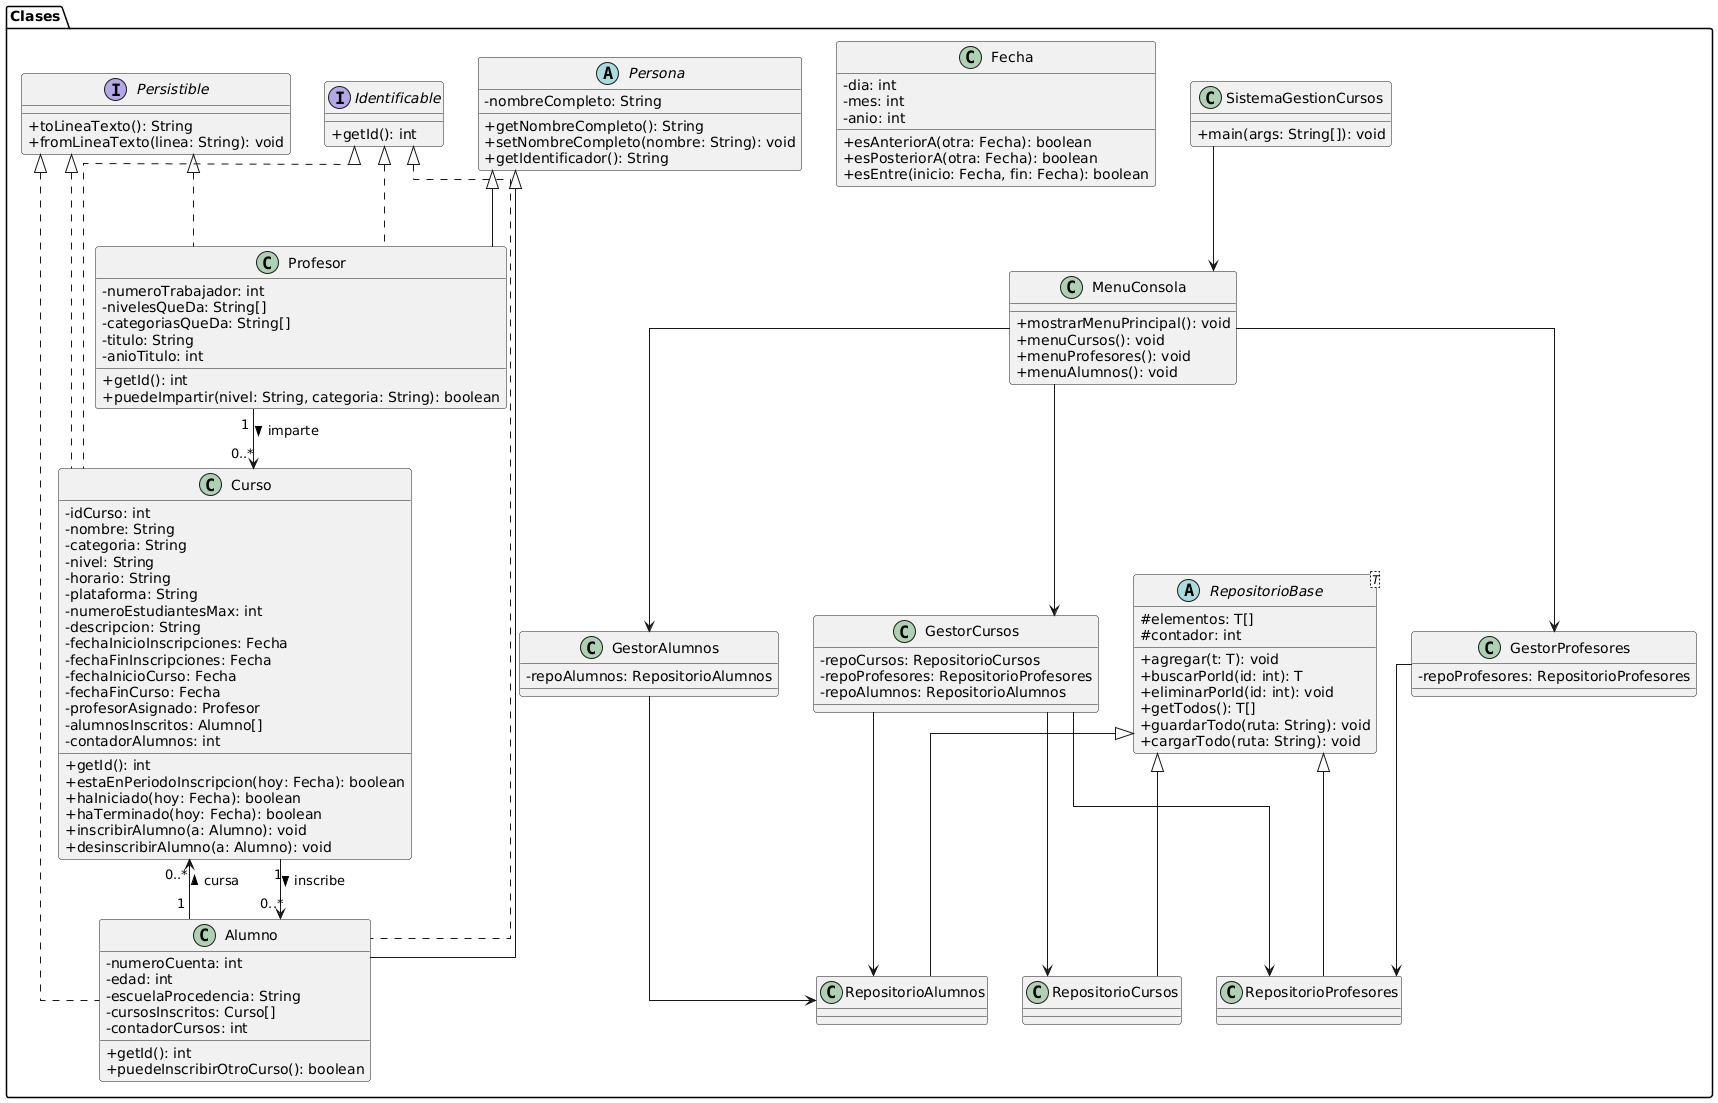

The diagram above was rendered by PlantUML. Its source (embedded in the PNG):
@startuml
skinparam linetype ortho
skinparam layout new
skinparam classAttributeIconSize 0

package "Clases"{

interface Identificable {
    + getId(): int
}

interface Persistible {
    + toLineaTexto(): String
    + fromLineaTexto(linea: String): void
}

abstract class Persona {
    - nombreCompleto: String
    + getNombreCompleto(): String
    + setNombreCompleto(nombre: String): void
    + getIdentificador(): String
}

class Profesor extends Persona implements Identificable, Persistible {
    - numeroTrabajador: int
    - nivelesQueDa: String[]
    - categoriasQueDa: String[]
    - titulo: String
    - anioTitulo: int
    + getId(): int
    + puedeImpartir(nivel: String, categoria: String): boolean
}

class Alumno extends Persona implements Identificable, Persistible {
    - numeroCuenta: int
    - edad: int
    - escuelaProcedencia: String
    - cursosInscritos: Curso[]
    - contadorCursos: int
    + getId(): int
    + puedeInscribirOtroCurso(): boolean
}

class Fecha {
    - dia: int
    - mes: int
    - anio: int
    + esAnteriorA(otra: Fecha): boolean
    + esPosteriorA(otra: Fecha): boolean
    + esEntre(inicio: Fecha, fin: Fecha): boolean
}

class Curso implements Identificable, Persistible {
    - idCurso: int
    - nombre: String
    - categoria: String
    - nivel: String
    - horario: String
    - plataforma: String
    - numeroEstudiantesMax: int
    - descripcion: String
    - fechaInicioInscripciones: Fecha
    - fechaFinInscripciones: Fecha
    - fechaInicioCurso: Fecha
    - fechaFinCurso: Fecha
    - profesorAsignado: Profesor
    - alumnosInscritos: Alumno[]
    - contadorAlumnos: int
    + getId(): int
    + estaEnPeriodoInscripcion(hoy: Fecha): boolean
    + haIniciado(hoy: Fecha): boolean
    + haTerminado(hoy: Fecha): boolean
    + inscribirAlumno(a: Alumno): void
    + desinscribirAlumno(a: Alumno): void
}

abstract class RepositorioBase<T> {
    # elementos: T[]
    # contador: int
    + agregar(t: T): void
    + buscarPorId(id: int): T
    + eliminarPorId(id: int): void
    + getTodos(): T[]
    + guardarTodo(ruta: String): void
    + cargarTodo(ruta: String): void
}

class RepositorioCursos extends RepositorioBase<Curso> {
}
class RepositorioProfesores extends RepositorioBase<Profesor> {
}
class RepositorioAlumnos extends RepositorioBase<Alumno> {
}

class GestorCursos {
    - repoCursos: RepositorioCursos
    - repoProfesores: RepositorioProfesores
    - repoAlumnos: RepositorioAlumnos
}

class GestorProfesores {
    - repoProfesores: RepositorioProfesores
}

class GestorAlumnos {
    - repoAlumnos: RepositorioAlumnos
}

class SistemaGestionCursos {
    + main(args: String[]): void
}



Profesor "1" --> "0..*" Curso : imparte >
Curso "1" --> "0..*" Alumno : inscribe >
Alumno "1" --> "0..*" Curso : cursa >


GestorCursos --> RepositorioCursos
GestorCursos --> RepositorioProfesores
GestorCursos --> RepositorioAlumnos

GestorProfesores --> RepositorioProfesores
GestorAlumnos --> RepositorioAlumnos


' ====== CAPA DE INTERFAZ ======

class MenuConsola {
    + mostrarMenuPrincipal(): void
    + menuCursos(): void
    + menuProfesores(): void
    + menuAlumnos(): void
}


SistemaGestionCursos --> MenuConsola
MenuConsola --> GestorCursos
MenuConsola --> GestorProfesores
MenuConsola --> GestorAlumnos

}
@enduml